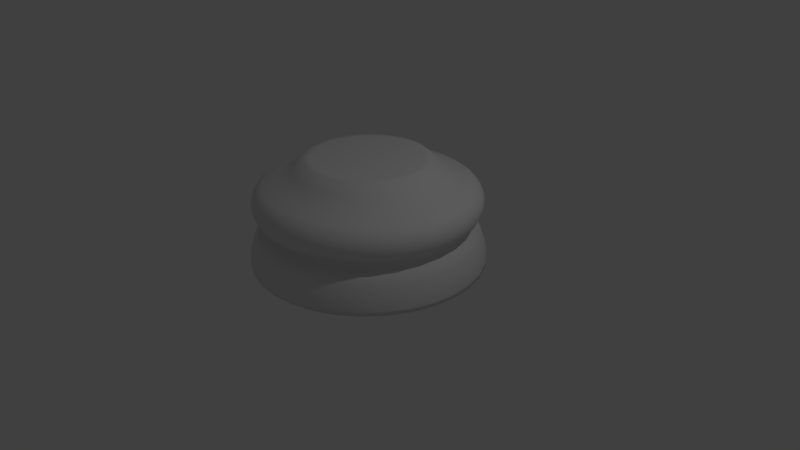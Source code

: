 # Source: 4.64_chesspiece_base.blend  (saved by Blender 2.79.0; exported with 4.5.12 LTS)
import bpy
from mathutils import Matrix  # noqa: F401  (used for matrix-valued properties, if any)

bpy.ops.wm.read_factory_settings(use_empty=True)
scene = bpy.context.scene
scene.name = 'Scene'

# ---- collections
col_collection_1 = bpy.data.collections.new('Collection 1'); scene.collection.children.link(col_collection_1)

# ---- world
world_world = bpy.data.worlds.new('World'); scene.world = world_world
world_world.color = (0.05088, 0.05088, 0.05088)
world_world.use_sun_shadow = False
world_world.sun_shadow_jitter_overblur = 0.0
world_world.cycles.sampling_method = 'MANUAL'

# ---- cameras
cam_camera = bpy.data.cameras.new('Camera')
cam_camera.clip_end = 100.0
cam_camera.lens = 35.0
cam_camera.sensor_width = 32.0
cam_camera.sensor_height = 18.0
cam_camera.ortho_scale = 7.314
cam_camera.dof.focus_distance = 0.0
cam_camera.dof.aperture_fstop = 128.0

# ---- lights
light_lamp = bpy.data.lights.new('Lamp', 'POINT')
light_lamp.transmission_factor = 0.0
light_lamp.cutoff_distance = 30.0
light_lamp.energy = 100.0
light_lamp.shadow_buffer_clip_start = 1.001
light_lamp.shadow_soft_size = 0.1
light_lamp.shadow_maximum_resolution = 0.006
light_lamp.use_absolute_resolution = True

# ---- meshes
me_cylinder = bpy.data.meshes.new('Cylinder')
me_cylinder.from_pydata([(0.0, 1.5, -1.0), (5.332e-08, 0.7113, 0.3398), (0.2926, 1.471, -1.0), (0.1388, 0.6976, 0.3398), (0.574, 1.386, -1.0), (0.2722, 0.6571, 0.3398), (0.8334, 1.247, -1.0), (0.3952, 0.5914, 0.3398), (1.061, 1.061, -1.0), (0.5029, 0.5029, 0.3398), (1.247, 0.8334, -1.0), (0.5914, 0.3952, 0.3398), (1.386, 0.574, -1.0), (0.6571, 0.2722, 0.3398), (1.471, 0.2926, -1.0), (0.6976, 0.1388, 0.3398), (1.5, 1.132e-07, -1.0), (0.7113, 2.813e-07, 0.3398), (1.471, -0.2926, -1.0), (0.6976, -0.1388, 0.3398), (1.386, -0.574, -1.0), (0.6571, -0.2722, 0.3398), (1.247, -0.8334, -1.0), (0.5914, -0.3951, 0.3398), (1.061, -1.061, -1.0), (0.5029, -0.5029, 0.3398), (0.8334, -1.247, -1.0), (0.3952, -0.5914, 0.3398), (0.574, -1.386, -1.0), (0.2722, -0.6571, 0.3398), (0.2926, -1.471, -1.0), (0.1388, -0.6976, 0.3398), (-4.888e-07, -1.5, -1.0), (-1.578e-07, -0.7113, 0.3398), (-0.2926, -1.471, -1.0), (-0.1388, -0.6976, 0.3398), (-0.574, -1.386, -1.0), (-0.2722, -0.6571, 0.3398), (-0.8334, -1.247, -1.0), (-0.3952, -0.5914, 0.3398), (-1.061, -1.061, -1.0), (-0.5029, -0.5029, 0.3398), (-1.247, -0.8334, -1.0), (-0.5914, -0.3951, 0.3398), (-1.386, -0.574, -1.0), (-0.6571, -0.2722, 0.3398), (-1.471, -0.2926, -1.0), (-0.6976, -0.1388, 0.3398), (-1.5, 1.448e-06, -1.0), (-0.7113, 9.08e-07, 0.3398), (-1.471, 0.2926, -1.0), (-0.6976, 0.1388, 0.3398), (-1.386, 0.574, -1.0), (-0.6571, 0.2722, 0.3398), (-1.247, 0.8334, -1.0), (-0.5914, 0.3952, 0.3398), (-1.061, 1.061, -1.0), (-0.5029, 0.5029, 0.3398), (-0.8334, 1.247, -1.0), (-0.3951, 0.5914, 0.3398), (-0.574, 1.386, -1.0), (-0.2722, 0.6571, 0.3398), (-0.2926, 1.471, -1.0), (-0.1388, 0.6976, 0.3398), (4.202e-08, 1.144, 0.07015), (6.915e-08, 0.9138, 0.2181), (0.1783, 0.8962, 0.2181), (0.2231, 1.122, 0.07015), (0.3497, 0.8442, 0.2181), (0.4377, 1.057, 0.07015), (0.5077, 0.7598, 0.2181), (0.6354, 0.951, 0.07015), (0.6461, 0.6461, 0.2181), (0.8088, 0.8088, 0.07015), (0.7598, 0.5077, 0.2181), (0.951, 0.6354, 0.07015), (0.8442, 0.3497, 0.2181), (1.057, 0.4377, 0.07015), (0.8962, 0.1783, 0.2181), (1.122, 0.2231, 0.07015), (0.9138, 2.641e-07, 0.2181), (1.144, 2.049e-07, 0.07015), (0.8962, -0.1783, 0.2181), (1.122, -0.2231, 0.07015), (0.8442, -0.3497, 0.2181), (1.057, -0.4377, 0.07015), (0.7598, -0.5077, 0.2181), (0.951, -0.6354, 0.07015), (0.6461, -0.6461, 0.2181), (0.8088, -0.8088, 0.07015), (0.5077, -0.7598, 0.2181), (0.6354, -0.951, 0.07015), (0.3497, -0.8442, 0.2181), (0.4377, -1.057, 0.07015), (0.1783, -0.8962, 0.2181), (0.2231, -1.122, 0.07015), (-2.286e-07, -0.9138, 0.2181), (-3.307e-07, -1.144, 0.07015), (-0.1783, -0.8962, 0.2181), (-0.2231, -1.122, 0.07015), (-0.3497, -0.8442, 0.2181), (-0.4377, -1.057, 0.07015), (-0.5077, -0.7598, 0.2181), (-0.6354, -0.951, 0.07015), (-0.6461, -0.6461, 0.2181), (-0.8088, -0.8088, 0.07015), (-0.7598, -0.5077, 0.2181), (-0.951, -0.6354, 0.07015), (-0.8442, -0.3497, 0.2181), (-1.057, -0.4377, 0.07015), (-0.8962, -0.1783, 0.2181), (-1.122, -0.2231, 0.07015), (-0.9138, 1.077e-06, 0.2181), (-1.144, 1.223e-06, 0.07015), (-0.8962, 0.1783, 0.2181), (-1.122, 0.2231, 0.07015), (-0.8442, 0.3497, 0.2181), (-1.057, 0.4377, 0.07015), (-0.7598, 0.5077, 0.2181), (-0.951, 0.6355, 0.07015), (-0.6461, 0.6461, 0.2181), (-0.8088, 0.8088, 0.07015), (-0.5077, 0.7598, 0.2181), (-0.6354, 0.951, 0.07015), (-0.3497, 0.8442, 0.2181), (-0.4377, 1.057, 0.07015), (-0.1783, 0.8962, 0.2181), (-0.2231, 1.122, 0.07015), (1.398e-08, 1.382, -0.5616), (0.0, 1.5, -0.9424), (8.615e-09, 1.427, -0.6434), (4.191e-09, 1.465, -0.7444), (1.048e-09, 1.491, -0.8495), (0.2926, 1.471, -0.9424), (0.2695, 1.355, -0.5616), (0.2909, 1.462, -0.8495), (0.2859, 1.437, -0.7444), (0.2784, 1.399, -0.6434), (0.574, 1.386, -0.9424), (0.5287, 1.276, -0.5616), (0.5706, 1.377, -0.8495), (0.5607, 1.354, -0.7444), (0.546, 1.318, -0.6434), (0.8334, 1.247, -0.9424), (0.7675, 1.149, -0.5616), (0.8283, 1.24, -0.8495), (0.8141, 1.218, -0.7444), (0.7927, 1.186, -0.6434), (1.061, 1.061, -0.9424), (0.9769, 0.9769, -0.5616), (1.054, 1.054, -0.8495), (1.036, 1.036, -0.7444), (1.009, 1.009, -0.6434), (1.247, 0.8334, -0.9424), (1.149, 0.7675, -0.5616), (1.24, 0.8283, -0.8495), (1.218, 0.8141, -0.7444), (1.186, 0.7927, -0.6434), (1.386, 0.574, -0.9424), (1.276, 0.5287, -0.5616), (1.377, 0.5706, -0.8495), (1.354, 0.5607, -0.7444), (1.318, 0.546, -0.6434), (1.471, 0.2926, -0.9424), (1.355, 0.2695, -0.5616), (1.462, 0.2909, -0.8495), (1.437, 0.2859, -0.7444), (1.399, 0.2784, -0.6434), (1.5, 1.132e-07, -0.9424), (1.382, 1.437e-07, -0.5616), (1.491, 1.156e-07, -0.8495), (1.465, 1.222e-07, -0.7444), (1.427, 1.321e-07, -0.6434), (1.471, -0.2926, -0.9424), (1.355, -0.2695, -0.5616), (1.462, -0.2909, -0.8495), (1.437, -0.2859, -0.7444), (1.399, -0.2784, -0.6434), (1.386, -0.574, -0.9424), (1.276, -0.5287, -0.5616), (1.377, -0.5706, -0.8495), (1.354, -0.5607, -0.7444), (1.318, -0.546, -0.6434), (1.247, -0.8334, -0.9424), (1.149, -0.7675, -0.5616), (1.24, -0.8283, -0.8495), (1.218, -0.8141, -0.7444), (1.186, -0.7927, -0.6434), (1.061, -1.061, -0.9424), (0.9769, -0.9769, -0.5616), (1.054, -1.054, -0.8495), (1.036, -1.036, -0.7444), (1.009, -1.009, -0.6434), (0.8334, -1.247, -0.9424), (0.7675, -1.149, -0.5616), (0.8283, -1.24, -0.8495), (0.8141, -1.218, -0.7444), (0.7927, -1.186, -0.6434), (0.574, -1.386, -0.9424), (0.5287, -1.276, -0.5616), (0.5706, -1.377, -0.8495), (0.5607, -1.354, -0.7444), (0.546, -1.318, -0.6434), (0.2926, -1.471, -0.9424), (0.2695, -1.355, -0.5616), (0.2909, -1.462, -0.8495), (0.2859, -1.437, -0.7444), (0.2784, -1.399, -0.6434), (-4.888e-07, -1.5, -0.9424), (-4.362e-07, -1.382, -0.5616), (-4.848e-07, -1.491, -0.8495), (-4.733e-07, -1.465, -0.7444), (-4.563e-07, -1.427, -0.6434), (-0.2926, -1.471, -0.9424), (-0.2695, -1.355, -0.5616), (-0.2909, -1.462, -0.8495), (-0.2859, -1.437, -0.7444), (-0.2784, -1.399, -0.6434), (-0.574, -1.386, -0.9424), (-0.5287, -1.276, -0.5616), (-0.5706, -1.377, -0.8495), (-0.5607, -1.354, -0.7444), (-0.546, -1.318, -0.6434), (-0.8334, -1.247, -0.9424), (-0.7675, -1.149, -0.5616), (-0.8283, -1.24, -0.8495), (-0.8141, -1.218, -0.7444), (-0.7927, -1.186, -0.6434), (-1.061, -1.061, -0.9424), (-0.9769, -0.9769, -0.5616), (-1.054, -1.054, -0.8495), (-1.036, -1.036, -0.7444), (-1.009, -1.009, -0.6434), (-1.247, -0.8334, -0.9424), (-1.149, -0.7675, -0.5616), (-1.24, -0.8283, -0.8495), (-1.218, -0.8141, -0.7444), (-1.186, -0.7927, -0.6434), (-1.386, -0.574, -0.9424), (-1.276, -0.5287, -0.5616), (-1.377, -0.5706, -0.8495), (-1.354, -0.5607, -0.7444), (-1.318, -0.546, -0.6434), (-1.471, -0.2926, -0.9424), (-1.355, -0.2695, -0.5616), (-1.462, -0.2909, -0.8495), (-1.437, -0.2859, -0.7444), (-1.399, -0.2784, -0.6434), (-1.5, 1.448e-06, -0.9424), (-1.382, 1.373e-06, -0.5616), (-1.491, 1.443e-06, -0.8495), (-1.465, 1.426e-06, -0.7444), (-1.427, 1.402e-06, -0.6434), (-1.471, 0.2926, -0.9424), (-1.355, 0.2695, -0.5616), (-1.462, 0.2909, -0.8495), (-1.437, 0.2859, -0.7444), (-1.399, 0.2784, -0.6434), (-1.386, 0.574, -0.9424), (-1.276, 0.5287, -0.5616), (-1.377, 0.5706, -0.8495), (-1.354, 0.5607, -0.7444), (-1.318, 0.546, -0.6434), (-1.247, 0.8334, -0.9424), (-1.149, 0.7675, -0.5616), (-1.24, 0.8283, -0.8495), (-1.218, 0.8141, -0.7444), (-1.186, 0.7927, -0.6434), (-1.061, 1.061, -0.9424), (-0.9769, 0.9769, -0.5616), (-1.054, 1.054, -0.8495), (-1.036, 1.036, -0.7444), (-1.009, 1.009, -0.6434), (-0.8334, 1.247, -0.9424), (-0.7675, 1.149, -0.5616), (-0.8283, 1.24, -0.8495), (-0.8141, 1.218, -0.7444), (-0.7927, 1.186, -0.6434), (-0.574, 1.386, -0.9424), (-0.5287, 1.276, -0.5616), (-0.5706, 1.377, -0.8495), (-0.5607, 1.354, -0.7444), (-0.546, 1.318, -0.6434), (-0.2926, 1.471, -0.9424), (-0.2695, 1.355, -0.5616), (-0.2909, 1.462, -0.8495), (-0.2859, 1.437, -0.7444), (-0.2784, 1.399, -0.6434), (2.798e-08, 1.284, -0.4131), (2.476e-08, 1.303, -0.528), (3.12e-08, 1.257, -0.4549), (3.004e-08, 1.264, -0.497), (0.2542, 1.278, -0.528), (0.2505, 1.259, -0.4131), (0.2466, 1.24, -0.497), (0.2452, 1.233, -0.4549), (0.4986, 1.204, -0.528), (0.4914, 1.186, -0.4131), (0.4837, 1.168, -0.497), (0.481, 1.161, -0.4549), (0.7239, 1.083, -0.528), (0.7134, 1.068, -0.4131), (0.7022, 1.051, -0.497), (0.6983, 1.045, -0.4549), (0.9213, 0.9213, -0.528), (0.9079, 0.9079, -0.4131), (0.8937, 0.8937, -0.497), (0.8888, 0.8888, -0.4549), (1.083, 0.7239, -0.528), (1.068, 0.7134, -0.4131), (1.051, 0.7022, -0.497), (1.045, 0.6983, -0.4549), (1.204, 0.4986, -0.528), (1.186, 0.4914, -0.4131), (1.168, 0.4837, -0.497), (1.161, 0.481, -0.4549), (1.278, 0.2542, -0.528), (1.259, 0.2505, -0.4131), (1.24, 0.2466, -0.497), (1.233, 0.2452, -0.4549), (1.303, 1.621e-07, -0.528), (1.284, 1.657e-07, -0.4131), (1.264, 1.71e-07, -0.497), (1.257, 1.723e-07, -0.4549), (1.278, -0.2542, -0.528), (1.259, -0.2505, -0.4131), (1.24, -0.2466, -0.497), (1.233, -0.2452, -0.4549), (1.204, -0.4986, -0.528), (1.186, -0.4914, -0.4131), (1.168, -0.4837, -0.497), (1.161, -0.481, -0.4549), (1.083, -0.7239, -0.528), (1.068, -0.7134, -0.4131), (1.051, -0.7022, -0.497), (1.045, -0.6983, -0.4549), (0.9213, -0.9213, -0.528), (0.9079, -0.9079, -0.4131), (0.8937, -0.8937, -0.497), (0.8888, -0.8888, -0.4549), (0.7239, -1.083, -0.528), (0.7134, -1.068, -0.4131), (0.7022, -1.051, -0.497), (0.6983, -1.045, -0.4549), (0.4986, -1.204, -0.528), (0.4914, -1.186, -0.4131), (0.4837, -1.168, -0.497), (0.481, -1.161, -0.4549), (0.2542, -1.278, -0.528), (0.2505, -1.259, -0.4131), (0.2466, -1.24, -0.497), (0.2452, -1.233, -0.4549), (-3.998e-07, -1.303, -0.528), (-3.904e-07, -1.284, -0.4131), (-3.815e-07, -1.264, -0.497), (-3.781e-07, -1.257, -0.4549), (-0.2542, -1.278, -0.528), (-0.2505, -1.259, -0.4131), (-0.2466, -1.24, -0.497), (-0.2452, -1.233, -0.4549), (-0.4986, -1.204, -0.528), (-0.4914, -1.186, -0.4131), (-0.4837, -1.168, -0.497), (-0.481, -1.161, -0.4549), (-0.7239, -1.083, -0.528), (-0.7134, -1.068, -0.4131), (-0.7022, -1.051, -0.497), (-0.6983, -1.045, -0.4549), (-0.9213, -0.9213, -0.528), (-0.9079, -0.9079, -0.4131), (-0.8937, -0.8937, -0.497), (-0.8888, -0.8888, -0.4549), (-1.083, -0.7239, -0.528), (-1.068, -0.7134, -0.4131), (-1.051, -0.7022, -0.497), (-1.045, -0.6983, -0.4549), (-1.204, -0.4986, -0.528), (-1.186, -0.4914, -0.4131), (-1.168, -0.4837, -0.497), (-1.161, -0.481, -0.4549), (-1.278, -0.2542, -0.528), (-1.259, -0.2505, -0.4131), (-1.24, -0.2466, -0.497), (-1.233, -0.2452, -0.4549), (-1.303, 1.322e-06, -0.528), (-1.284, 1.309e-06, -0.4131), (-1.264, 1.296e-06, -0.497), (-1.257, 1.291e-06, -0.4549), (-1.278, 0.2542, -0.528), (-1.259, 0.2505, -0.4131), (-1.24, 0.2466, -0.497), (-1.233, 0.2452, -0.4549), (-1.204, 0.4986, -0.528), (-1.186, 0.4914, -0.4131), (-1.168, 0.4837, -0.497), (-1.161, 0.481, -0.4549), (-1.083, 0.7239, -0.528), (-1.068, 0.7134, -0.4131), (-1.051, 0.7022, -0.497), (-1.045, 0.6983, -0.4549), (-0.9213, 0.9213, -0.528), (-0.9079, 0.9079, -0.4131), (-0.8937, 0.8937, -0.497), (-0.8888, 0.8888, -0.4549), (-0.7239, 1.083, -0.528), (-0.7134, 1.068, -0.4131), (-0.7022, 1.051, -0.497), (-0.6983, 1.045, -0.4549), (-0.4986, 1.204, -0.528), (-0.4914, 1.186, -0.4131), (-0.4837, 1.168, -0.497), (-0.481, 1.161, -0.4549), (-0.2542, 1.278, -0.528), (-0.2505, 1.259, -0.4131), (-0.2466, 1.24, -0.497), (-0.2452, 1.233, -0.4549), (2.425e-08, 1.309, 0.02161), (1.584e-08, 1.397, -0.3502), (1.601e-08, 1.38, -0.03176), (1.017e-08, 1.428, -0.1031), (8.705e-09, 1.448, -0.1853), (1.065e-08, 1.437, -0.2705), (0.2725, 1.37, -0.3502), (0.2553, 1.283, 0.02161), (0.2803, 1.409, -0.2705), (0.2825, 1.42, -0.1853), (0.2787, 1.401, -0.1031), (0.2693, 1.354, -0.03176), (0.5345, 1.29, -0.3502), (0.5008, 1.209, 0.02161), (0.5499, 1.328, -0.2705), (0.5541, 1.338, -0.1853), (0.5466, 1.32, -0.1031), (0.5283, 1.275, -0.03176), (0.776, 1.161, -0.3502), (0.727, 1.088, 0.02161), (0.7984, 1.195, -0.2705), (0.8044, 1.204, -0.1853), (0.7936, 1.188, -0.1031), (0.7669, 1.148, -0.03176), (0.9876, 0.9876, -0.3502), (0.9253, 0.9253, 0.02161), (1.016, 1.016, -0.2705), (1.024, 1.024, -0.1853), (1.01, 1.01, -0.1031), (0.9761, 0.9761, -0.03176), (1.161, 0.776, -0.3502), (1.088, 0.727, 0.02161), (1.195, 0.7984, -0.2705), (1.204, 0.8044, -0.1853), (1.188, 0.7936, -0.1031), (1.148, 0.7669, -0.03176), (1.29, 0.5345, -0.3502), (1.209, 0.5008, 0.02161), (1.328, 0.5499, -0.2705), (1.338, 0.5541, -0.1853), (1.32, 0.5466, -0.1031), (1.275, 0.5283, -0.03176), (1.37, 0.2725, -0.3502), (1.283, 0.2553, 0.02161), (1.409, 0.2803, -0.2705), (1.42, 0.2825, -0.1853), (1.401, 0.2787, -0.1031), (1.354, 0.2693, -0.03176), (1.397, 1.434e-07, -0.3502), (1.309, 1.685e-07, 0.02161), (1.437, 1.335e-07, -0.2705), (1.448, 1.313e-07, -0.1853), (1.428, 1.371e-07, -0.1031), (1.38, 1.5e-07, -0.03176), (1.37, -0.2725, -0.3502), (1.283, -0.2553, 0.02161), (1.409, -0.2803, -0.2705), (1.42, -0.2825, -0.1853), (1.401, -0.2787, -0.1031), (1.354, -0.2693, -0.03176), (1.29, -0.5345, -0.3502), (1.209, -0.5008, 0.02161), (1.328, -0.5499, -0.2705), (1.338, -0.5541, -0.1853), (1.32, -0.5466, -0.1031), (1.275, -0.5283, -0.03176), (1.161, -0.776, -0.3502), (1.088, -0.727, 0.02161), (1.195, -0.7984, -0.2705), (1.204, -0.8044, -0.1853), (1.188, -0.7936, -0.1031), (1.148, -0.7669, -0.03176), (0.9876, -0.9876, -0.3502), (0.9253, -0.9253, 0.02161), (1.016, -1.016, -0.2705), (1.024, -1.024, -0.1853), (1.01, -1.01, -0.1031), (0.9761, -0.9761, -0.03176), (0.776, -1.161, -0.3502), (0.727, -1.088, 0.02161), (0.7984, -1.195, -0.2705), (0.8044, -1.204, -0.1853), (0.7936, -1.188, -0.1031), (0.7669, -1.148, -0.03176), (0.5345, -1.29, -0.3502), (0.5008, -1.209, 0.02161), (0.5499, -1.328, -0.2705), (0.5541, -1.338, -0.1853), (0.5466, -1.32, -0.1031), (0.5283, -1.275, -0.03176), (0.2725, -1.37, -0.3502), (0.2553, -1.283, 0.02161), (0.2803, -1.409, -0.2705), (0.2825, -1.42, -0.1853), (0.2787, -1.401, -0.1031), (0.2693, -1.354, -0.03176), (-4.393e-07, -1.397, -0.3502), (-4.021e-07, -1.309, 0.02161), (-4.577e-07, -1.437, -0.2705), (-4.635e-07, -1.448, -0.1853), (-4.553e-07, -1.428, -0.1031), (-4.341e-07, -1.38, -0.03176), (-0.2725, -1.37, -0.3502), (-0.2553, -1.283, 0.02161), (-0.2803, -1.409, -0.2705), (-0.2825, -1.42, -0.1853), (-0.2787, -1.401, -0.1031), (-0.2693, -1.354, -0.03176), (-0.5345, -1.29, -0.3502), (-0.5008, -1.209, 0.02161), (-0.5499, -1.328, -0.2705), (-0.5541, -1.338, -0.1853), (-0.5466, -1.32, -0.1031), (-0.5283, -1.275, -0.03176), (-0.776, -1.161, -0.3502), (-0.727, -1.088, 0.02161), (-0.7984, -1.195, -0.2705), (-0.8044, -1.204, -0.1853), (-0.7936, -1.188, -0.1031), (-0.7669, -1.148, -0.03176), (-0.9876, -0.9876, -0.3502), (-0.9253, -0.9253, 0.02161), (-1.016, -1.016, -0.2705), (-1.024, -1.024, -0.1853), (-1.01, -1.01, -0.1031), (-0.9761, -0.9761, -0.03176), (-1.161, -0.776, -0.3502), (-1.088, -0.727, 0.02161), (-1.195, -0.7984, -0.2705), (-1.204, -0.8044, -0.1853), (-1.188, -0.7936, -0.1031), (-1.148, -0.7669, -0.03176), (-1.29, -0.5345, -0.3502), (-1.209, -0.5008, 0.02161), (-1.328, -0.5499, -0.2705), (-1.338, -0.5541, -0.1853), (-1.32, -0.5466, -0.1031), (-1.275, -0.5283, -0.03176), (-1.37, -0.2725, -0.3502), (-1.283, -0.2553, 0.02161), (-1.409, -0.2803, -0.2705), (-1.42, -0.2825, -0.1853), (-1.401, -0.2787, -0.1031), (-1.354, -0.2693, -0.03176), (-1.397, 1.387e-06, -0.3502), (-1.309, 1.333e-06, 0.02161), (-1.437, 1.412e-06, -0.2705), (-1.448, 1.42e-06, -0.1853), (-1.428, 1.408e-06, -0.1031), (-1.38, 1.379e-06, -0.03176), (-1.37, 0.2725, -0.3502), (-1.283, 0.2553, 0.02161), (-1.409, 0.2803, -0.2705), (-1.42, 0.2825, -0.1853), (-1.401, 0.2787, -0.1031), (-1.354, 0.2693, -0.03176), (-1.29, 0.5345, -0.3502), (-1.209, 0.5008, 0.02161), (-1.328, 0.5499, -0.2705), (-1.338, 0.5541, -0.1853), (-1.32, 0.5466, -0.1031), (-1.275, 0.5283, -0.03176), (-1.161, 0.776, -0.3502), (-1.088, 0.727, 0.02161), (-1.195, 0.7984, -0.2705), (-1.204, 0.8044, -0.1853), (-1.188, 0.7936, -0.1031), (-1.148, 0.7669, -0.03176), (-0.9876, 0.9876, -0.3502), (-0.9253, 0.9253, 0.02161), (-1.016, 1.016, -0.2705), (-1.024, 1.024, -0.1853), (-1.01, 1.01, -0.1031), (-0.9761, 0.9761, -0.03176), (-0.776, 1.161, -0.3502), (-0.727, 1.088, 0.02161), (-0.7984, 1.195, -0.2705), (-0.8044, 1.204, -0.1853), (-0.7936, 1.188, -0.1031), (-0.7669, 1.148, -0.03176), (-0.5345, 1.29, -0.3502), (-0.5008, 1.209, 0.02161), (-0.5499, 1.328, -0.2705), (-0.5541, 1.338, -0.1853), (-0.5466, 1.32, -0.1031), (-0.5283, 1.275, -0.03176), (-0.2725, 1.37, -0.3502), (-0.2553, 1.283, 0.02161), (-0.2803, 1.409, -0.2705), (-0.2825, 1.42, -0.1853), (-0.2787, 1.401, -0.1031), (-0.2693, 1.354, -0.03176), (0.1539, 0.7738, 0.3398), (8.388e-08, 0.789, 0.3398), (0.3019, 0.7289, 0.3398), (0.4383, 0.656, 0.3398), (0.5579, 0.5579, 0.3398), (0.656, 0.4383, 0.3398), (0.7289, 0.3019, 0.3398), (0.7738, 0.1539, 0.3398), (0.789, 2.962e-07, 0.3398), (0.7738, -0.1539, 0.3398), (0.7289, -0.3019, 0.3398), (0.656, -0.4383, 0.3398), (0.5579, -0.5579, 0.3398), (0.4383, -0.656, 0.3398), (0.3019, -0.7289, 0.3398), (0.1539, -0.7738, 0.3398), (-1.732e-07, -0.789, 0.3398), (-0.1539, -0.7738, 0.3398), (-0.3019, -0.7289, 0.3398), (-0.4383, -0.656, 0.3398), (-0.5579, -0.5579, 0.3398), (-0.656, -0.4383, 0.3398), (-0.7289, -0.3019, 0.3398), (-0.7738, -0.1539, 0.3398), (-0.789, 9.985e-07, 0.3398), (-0.7738, 0.1539, 0.3398), (-0.7289, 0.3019, 0.3398), (-0.656, 0.4383, 0.3398), (-0.5579, 0.5579, 0.3398), (-0.4383, 0.656, 0.3398), (-0.3019, 0.7289, 0.3398), (-0.1539, 0.7738, 0.3398)], [], [(3, 1, 63, 61, 59, 57, 55, 53, 51, 49, 47, 45, 43, 41, 39, 37, 35, 33, 31, 29, 27, 25, 23, 21, 19, 17, 15, 13, 11, 9, 7, 5), (0, 2, 4, 6, 8, 10, 12, 14, 16, 18, 20, 22, 24, 26, 28, 30, 32, 34, 36, 38, 40, 42, 44, 46, 48, 50, 52, 54, 56, 58, 60, 62), (284, 412, 289, 128), (2, 133, 138, 4), (128, 289, 292, 134), (288, 417, 422, 293), (127, 126, 65, 64), (279, 408, 412, 284), (409, 596, 602, 413), (125, 124, 126, 127), (60, 278, 283, 62), (274, 404, 408, 279), (405, 590, 596, 409), (123, 122, 124, 125), (597, 125, 127, 603), (58, 273, 278, 60), (269, 400, 404, 274), (401, 584, 590, 405), (121, 120, 122, 123), (591, 123, 125, 597), (56, 268, 273, 58), (264, 396, 400, 269), (397, 578, 584, 401), (119, 118, 120, 121), (585, 121, 123, 591), (54, 263, 268, 56), (259, 392, 396, 264), (393, 572, 578, 397), (117, 116, 118, 119), (579, 119, 121, 585), (52, 258, 263, 54), (254, 388, 392, 259), (389, 566, 572, 393), (115, 114, 116, 117), (573, 117, 119, 579), (50, 253, 258, 52), (249, 384, 388, 254), (385, 560, 566, 389), (113, 112, 114, 115), (567, 115, 117, 573), (48, 248, 253, 50), (244, 380, 384, 249), (381, 554, 560, 385), (111, 110, 112, 113), (561, 113, 115, 567), (46, 243, 248, 48), (239, 376, 380, 244), (377, 548, 554, 381), (109, 108, 110, 111), (555, 111, 113, 561), (44, 238, 243, 46), (234, 372, 376, 239), (373, 542, 548, 377), (107, 106, 108, 109), (549, 109, 111, 555), (42, 233, 238, 44), (229, 368, 372, 234), (369, 536, 542, 373), (105, 104, 106, 107), (543, 107, 109, 549), (40, 228, 233, 42), (224, 364, 368, 229), (365, 530, 536, 369), (103, 102, 104, 105), (537, 105, 107, 543), (38, 223, 228, 40), (219, 360, 364, 224), (361, 524, 530, 365), (101, 100, 102, 103), (531, 103, 105, 537), (36, 218, 223, 38), (214, 356, 360, 219), (357, 518, 524, 361), (99, 98, 100, 101), (525, 101, 103, 531), (34, 213, 218, 36), (209, 352, 356, 214), (353, 512, 518, 357), (97, 96, 98, 99), (519, 99, 101, 525), (32, 208, 213, 34), (204, 348, 352, 209), (349, 506, 512, 353), (95, 94, 96, 97), (513, 97, 99, 519), (30, 203, 208, 32), (199, 344, 348, 204), (345, 500, 506, 349), (93, 92, 94, 95), (507, 95, 97, 513), (28, 198, 203, 30), (194, 340, 344, 199), (341, 494, 500, 345), (91, 90, 92, 93), (501, 93, 95, 507), (26, 193, 198, 28), (189, 336, 340, 194), (337, 488, 494, 341), (89, 88, 90, 91), (495, 91, 93, 501), (24, 188, 193, 26), (184, 332, 336, 189), (333, 482, 488, 337), (87, 86, 88, 89), (489, 89, 91, 495), (22, 183, 188, 24), (179, 328, 332, 184), (329, 476, 482, 333), (85, 84, 86, 87), (483, 87, 89, 489), (20, 178, 183, 22), (174, 324, 328, 179), (325, 470, 476, 329), (83, 82, 84, 85), (477, 85, 87, 483), (18, 173, 178, 20), (169, 320, 324, 174), (321, 464, 470, 325), (81, 80, 82, 83), (471, 83, 85, 477), (16, 168, 173, 18), (164, 316, 320, 169), (317, 458, 464, 321), (79, 78, 80, 81), (465, 81, 83, 471), (14, 163, 168, 16), (159, 312, 316, 164), (313, 452, 458, 317), (77, 76, 78, 79), (459, 79, 81, 465), (12, 158, 163, 14), (154, 308, 312, 159), (309, 446, 452, 313), (75, 74, 76, 77), (453, 77, 79, 459), (10, 153, 158, 12), (149, 304, 308, 154), (305, 440, 446, 309), (73, 72, 74, 75), (447, 75, 77, 453), (8, 148, 153, 10), (144, 300, 304, 149), (301, 434, 440, 305), (71, 70, 72, 73), (441, 73, 75, 447), (6, 143, 148, 8), (139, 296, 300, 144), (297, 428, 434, 301), (69, 68, 70, 71), (435, 71, 73, 441), (4, 138, 143, 6), (134, 292, 296, 139), (293, 422, 428, 297), (67, 66, 68, 69), (62, 283, 129, 0), (429, 69, 71, 435), (423, 67, 69, 429), (603, 127, 64, 416), (64, 65, 66, 67), (284, 128, 130, 287), (287, 130, 131, 286), (286, 131, 132, 285), (285, 132, 129, 283), (279, 284, 287, 282), (282, 287, 286, 281), (281, 286, 285, 280), (280, 285, 283, 278), (274, 279, 282, 277), (277, 282, 281, 276), (276, 281, 280, 275), (275, 280, 278, 273), (269, 274, 277, 272), (272, 277, 276, 271), (271, 276, 275, 270), (270, 275, 273, 268), (264, 269, 272, 267), (267, 272, 271, 266), (266, 271, 270, 265), (265, 270, 268, 263), (259, 264, 267, 262), (262, 267, 266, 261), (261, 266, 265, 260), (260, 265, 263, 258), (254, 259, 262, 257), (257, 262, 261, 256), (256, 261, 260, 255), (255, 260, 258, 253), (249, 254, 257, 252), (252, 257, 256, 251), (251, 256, 255, 250), (250, 255, 253, 248), (244, 249, 252, 247), (247, 252, 251, 246), (246, 251, 250, 245), (245, 250, 248, 243), (239, 244, 247, 242), (242, 247, 246, 241), (241, 246, 245, 240), (240, 245, 243, 238), (234, 239, 242, 237), (237, 242, 241, 236), (236, 241, 240, 235), (235, 240, 238, 233), (229, 234, 237, 232), (232, 237, 236, 231), (231, 236, 235, 230), (230, 235, 233, 228), (224, 229, 232, 227), (227, 232, 231, 226), (226, 231, 230, 225), (225, 230, 228, 223), (219, 224, 227, 222), (222, 227, 226, 221), (221, 226, 225, 220), (220, 225, 223, 218), (214, 219, 222, 217), (217, 222, 221, 216), (216, 221, 220, 215), (215, 220, 218, 213), (209, 214, 217, 212), (212, 217, 216, 211), (211, 216, 215, 210), (210, 215, 213, 208), (204, 209, 212, 207), (207, 212, 211, 206), (206, 211, 210, 205), (205, 210, 208, 203), (199, 204, 207, 202), (202, 207, 206, 201), (201, 206, 205, 200), (200, 205, 203, 198), (194, 199, 202, 197), (197, 202, 201, 196), (196, 201, 200, 195), (195, 200, 198, 193), (189, 194, 197, 192), (192, 197, 196, 191), (191, 196, 195, 190), (190, 195, 193, 188), (184, 189, 192, 187), (187, 192, 191, 186), (186, 191, 190, 185), (185, 190, 188, 183), (179, 184, 187, 182), (182, 187, 186, 181), (181, 186, 185, 180), (180, 185, 183, 178), (174, 179, 182, 177), (177, 182, 181, 176), (176, 181, 180, 175), (175, 180, 178, 173), (169, 174, 177, 172), (172, 177, 176, 171), (171, 176, 175, 170), (170, 175, 173, 168), (164, 169, 172, 167), (167, 172, 171, 166), (166, 171, 170, 165), (165, 170, 168, 163), (159, 164, 167, 162), (162, 167, 166, 161), (161, 166, 165, 160), (160, 165, 163, 158), (154, 159, 162, 157), (157, 162, 161, 156), (156, 161, 160, 155), (155, 160, 158, 153), (149, 154, 157, 152), (152, 157, 156, 151), (151, 156, 155, 150), (150, 155, 153, 148), (144, 149, 152, 147), (147, 152, 151, 146), (146, 151, 150, 145), (145, 150, 148, 143), (139, 144, 147, 142), (142, 147, 146, 141), (141, 146, 145, 140), (140, 145, 143, 138), (134, 139, 142, 137), (137, 142, 141, 136), (136, 141, 140, 135), (135, 140, 138, 133), (128, 134, 137, 130), (130, 137, 136, 131), (131, 136, 135, 132), (132, 135, 133, 129), (0, 129, 133, 2), (413, 288, 290, 415), (415, 290, 291, 414), (414, 291, 289, 412), (409, 413, 415, 411), (411, 415, 414, 410), (410, 414, 412, 408), (405, 409, 411, 407), (407, 411, 410, 406), (406, 410, 408, 404), (401, 405, 407, 403), (403, 407, 406, 402), (402, 406, 404, 400), (397, 401, 403, 399), (399, 403, 402, 398), (398, 402, 400, 396), (393, 397, 399, 395), (395, 399, 398, 394), (394, 398, 396, 392), (389, 393, 395, 391), (391, 395, 394, 390), (390, 394, 392, 388), (385, 389, 391, 387), (387, 391, 390, 386), (386, 390, 388, 384), (381, 385, 387, 383), (383, 387, 386, 382), (382, 386, 384, 380), (377, 381, 383, 379), (379, 383, 382, 378), (378, 382, 380, 376), (373, 377, 379, 375), (375, 379, 378, 374), (374, 378, 376, 372), (369, 373, 375, 371), (371, 375, 374, 370), (370, 374, 372, 368), (365, 369, 371, 367), (367, 371, 370, 366), (366, 370, 368, 364), (361, 365, 367, 363), (363, 367, 366, 362), (362, 366, 364, 360), (357, 361, 363, 359), (359, 363, 362, 358), (358, 362, 360, 356), (353, 357, 359, 355), (355, 359, 358, 354), (354, 358, 356, 352), (349, 353, 355, 351), (351, 355, 354, 350), (350, 354, 352, 348), (345, 349, 351, 347), (347, 351, 350, 346), (346, 350, 348, 344), (341, 345, 347, 343), (343, 347, 346, 342), (342, 346, 344, 340), (337, 341, 343, 339), (339, 343, 342, 338), (338, 342, 340, 336), (333, 337, 339, 335), (335, 339, 338, 334), (334, 338, 336, 332), (329, 333, 335, 331), (331, 335, 334, 330), (330, 334, 332, 328), (325, 329, 331, 327), (327, 331, 330, 326), (326, 330, 328, 324), (321, 325, 327, 323), (323, 327, 326, 322), (322, 326, 324, 320), (317, 321, 323, 319), (319, 323, 322, 318), (318, 322, 320, 316), (313, 317, 319, 315), (315, 319, 318, 314), (314, 318, 316, 312), (309, 313, 315, 311), (311, 315, 314, 310), (310, 314, 312, 308), (305, 309, 311, 307), (307, 311, 310, 306), (306, 310, 308, 304), (301, 305, 307, 303), (303, 307, 306, 302), (302, 306, 304, 300), (297, 301, 303, 299), (299, 303, 302, 298), (298, 302, 300, 296), (293, 297, 299, 295), (295, 299, 298, 294), (294, 298, 296, 292), (288, 293, 295, 290), (290, 295, 294, 291), (291, 294, 292, 289), (413, 602, 417, 288), (603, 416, 418, 607), (607, 418, 419, 606), (606, 419, 420, 605), (605, 420, 421, 604), (604, 421, 417, 602), (597, 603, 607, 601), (601, 607, 606, 600), (600, 606, 605, 599), (599, 605, 604, 598), (598, 604, 602, 596), (591, 597, 601, 595), (595, 601, 600, 594), (594, 600, 599, 593), (593, 599, 598, 592), (592, 598, 596, 590), (585, 591, 595, 589), (589, 595, 594, 588), (588, 594, 593, 587), (587, 593, 592, 586), (586, 592, 590, 584), (579, 585, 589, 583), (583, 589, 588, 582), (582, 588, 587, 581), (581, 587, 586, 580), (580, 586, 584, 578), (573, 579, 583, 577), (577, 583, 582, 576), (576, 582, 581, 575), (575, 581, 580, 574), (574, 580, 578, 572), (567, 573, 577, 571), (571, 577, 576, 570), (570, 576, 575, 569), (569, 575, 574, 568), (568, 574, 572, 566), (561, 567, 571, 565), (565, 571, 570, 564), (564, 570, 569, 563), (563, 569, 568, 562), (562, 568, 566, 560), (555, 561, 565, 559), (559, 565, 564, 558), (558, 564, 563, 557), (557, 563, 562, 556), (556, 562, 560, 554), (549, 555, 559, 553), (553, 559, 558, 552), (552, 558, 557, 551), (551, 557, 556, 550), (550, 556, 554, 548), (543, 549, 553, 547), (547, 553, 552, 546), (546, 552, 551, 545), (545, 551, 550, 544), (544, 550, 548, 542), (537, 543, 547, 541), (541, 547, 546, 540), (540, 546, 545, 539), (539, 545, 544, 538), (538, 544, 542, 536), (531, 537, 541, 535), (535, 541, 540, 534), (534, 540, 539, 533), (533, 539, 538, 532), (532, 538, 536, 530), (525, 531, 535, 529), (529, 535, 534, 528), (528, 534, 533, 527), (527, 533, 532, 526), (526, 532, 530, 524), (519, 525, 529, 523), (523, 529, 528, 522), (522, 528, 527, 521), (521, 527, 526, 520), (520, 526, 524, 518), (513, 519, 523, 517), (517, 523, 522, 516), (516, 522, 521, 515), (515, 521, 520, 514), (514, 520, 518, 512), (507, 513, 517, 511), (511, 517, 516, 510), (510, 516, 515, 509), (509, 515, 514, 508), (508, 514, 512, 506), (501, 507, 511, 505), (505, 511, 510, 504), (504, 510, 509, 503), (503, 509, 508, 502), (502, 508, 506, 500), (495, 501, 505, 499), (499, 505, 504, 498), (498, 504, 503, 497), (497, 503, 502, 496), (496, 502, 500, 494), (489, 495, 499, 493), (493, 499, 498, 492), (492, 498, 497, 491), (491, 497, 496, 490), (490, 496, 494, 488), (483, 489, 493, 487), (487, 493, 492, 486), (486, 492, 491, 485), (485, 491, 490, 484), (484, 490, 488, 482), (477, 483, 487, 481), (481, 487, 486, 480), (480, 486, 485, 479), (479, 485, 484, 478), (478, 484, 482, 476), (471, 477, 481, 475), (475, 481, 480, 474), (474, 480, 479, 473), (473, 479, 478, 472), (472, 478, 476, 470), (465, 471, 475, 469), (469, 475, 474, 468), (468, 474, 473, 467), (467, 473, 472, 466), (466, 472, 470, 464), (459, 465, 469, 463), (463, 469, 468, 462), (462, 468, 467, 461), (461, 467, 466, 460), (460, 466, 464, 458), (453, 459, 463, 457), (457, 463, 462, 456), (456, 462, 461, 455), (455, 461, 460, 454), (454, 460, 458, 452), (447, 453, 457, 451), (451, 457, 456, 450), (450, 456, 455, 449), (449, 455, 454, 448), (448, 454, 452, 446), (441, 447, 451, 445), (445, 451, 450, 444), (444, 450, 449, 443), (443, 449, 448, 442), (442, 448, 446, 440), (435, 441, 445, 439), (439, 445, 444, 438), (438, 444, 443, 437), (437, 443, 442, 436), (436, 442, 440, 434), (429, 435, 439, 433), (433, 439, 438, 432), (432, 438, 437, 431), (431, 437, 436, 430), (430, 436, 434, 428), (423, 429, 433, 427), (427, 433, 432, 426), (426, 432, 431, 425), (425, 431, 430, 424), (424, 430, 428, 422), (416, 423, 427, 418), (418, 427, 426, 419), (419, 426, 425, 420), (420, 425, 424, 421), (421, 424, 422, 417), (416, 64, 67, 423), (1, 3, 608, 609), (3, 5, 610, 608), (5, 7, 611, 610), (7, 9, 612, 611), (9, 11, 613, 612), (11, 13, 614, 613), (13, 15, 615, 614), (15, 17, 616, 615), (17, 19, 617, 616), (19, 21, 618, 617), (21, 23, 619, 618), (23, 25, 620, 619), (25, 27, 621, 620), (27, 29, 622, 621), (29, 31, 623, 622), (31, 33, 624, 623), (33, 35, 625, 624), (35, 37, 626, 625), (37, 39, 627, 626), (39, 41, 628, 627), (41, 43, 629, 628), (43, 45, 630, 629), (45, 47, 631, 630), (47, 49, 632, 631), (49, 51, 633, 632), (51, 53, 634, 633), (53, 55, 635, 634), (55, 57, 636, 635), (57, 59, 637, 636), (59, 61, 638, 637), (61, 63, 639, 638), (63, 1, 609, 639), (126, 639, 609, 65), (124, 638, 639, 126), (122, 637, 638, 124), (120, 636, 637, 122), (118, 635, 636, 120), (116, 634, 635, 118), (114, 633, 634, 116), (112, 632, 633, 114), (110, 631, 632, 112), (108, 630, 631, 110), (106, 629, 630, 108), (104, 628, 629, 106), (102, 627, 628, 104), (100, 626, 627, 102), (98, 625, 626, 100), (96, 624, 625, 98), (94, 623, 624, 96), (92, 622, 623, 94), (90, 621, 622, 92), (88, 620, 621, 90), (86, 619, 620, 88), (84, 618, 619, 86), (82, 617, 618, 84), (80, 616, 617, 82), (78, 615, 616, 80), (76, 614, 615, 78), (74, 613, 614, 76), (72, 612, 613, 74), (70, 611, 612, 72), (68, 610, 611, 70), (66, 608, 610, 68), (65, 609, 608, 66)])
me_cylinder.polygons.foreach_set('use_smooth', [True] * 610)
me_cylinder.use_remesh_preserve_volume = False
me_cylinder.use_remesh_preserve_attributes = False
me_cylinder.use_mirror_vertex_groups = False
me_cylinder.update()

# ---- objects
ob_chesspiece_base = bpy.data.objects.new('chesspiece base', me_cylinder)
ob_lamp = bpy.data.objects.new('Lamp', light_lamp)
ob_camera = bpy.data.objects.new('Camera', cam_camera)

# ---- transforms, parenting, visibility, modifiers, constraints
ob_chesspiece_base.location = (0.0, 0.0, 1.0)
ob_chesspiece_base.lineart.crease_threshold = 0.0
ob_lamp.location = (4.076, 1.005, 5.904)
ob_lamp.rotation_euler = (0.6503, 0.05522, 1.866)
ob_lamp.lock_rotations_4d = False
ob_lamp.empty_display_type = 'ARROWS'
ob_lamp.color = (0.0, 0.0, 0.0, 0.0)
ob_lamp.lineart.crease_threshold = 0.0
ob_camera.location = (7.481, -6.508, 5.344)
ob_camera.rotation_euler = (1.109, 0.0, 0.8149)
ob_camera.lock_rotations_4d = False
ob_camera.empty_display_type = 'ARROWS'
ob_camera.color = (0.0, 0.0, 0.0, 0.0)
ob_camera.display_type = 'WIRE'
ob_camera.lineart.crease_threshold = 0.0

# ---- collection membership
col_collection_1.objects.link(ob_chesspiece_base)
col_collection_1.objects.link(ob_lamp)
col_collection_1.objects.link(ob_camera)

# ---- scene / render settings (as saved in the file)
scene.camera = ob_camera
scene.frame_start = 1; scene.frame_end = 250; scene.frame_set(0)
scene.render.engine = 'BLENDER_EEVEE_NEXT'
scene.render.resolution_percentage = 50
scene.render.dither_intensity = 0.0
scene.cycles.use_denoising = False
scene.cycles.samples = 128
scene.cycles.sampling_pattern = 'TABULATED_SOBOL'
scene.cycles.use_adaptive_sampling = False
scene.cycles.use_light_tree = False
scene.cycles.blur_glossy = 0.0
scene.cycles.sample_clamp_indirect = 0.0
scene.view_settings.view_transform = 'Standard'
bpy.context.view_layer.update()
